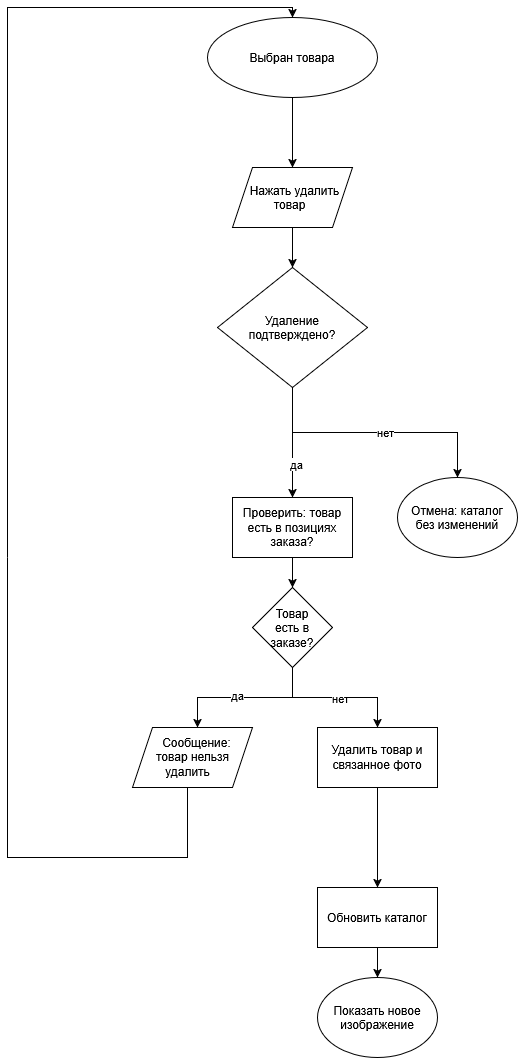

The diagram above was exported from draw.io. Its source (the exported page's mxGraphModel, read from the mxfile embedded in the PNG):
<mxGraphModel dx="691" dy="786" grid="1" gridSize="10" guides="1" tooltips="1" connect="1" arrows="1" fold="1" page="1" pageScale="1" pageWidth="827" pageHeight="1169" math="0" shadow="0">
  <root>
    <mxCell id="0" />
    <mxCell id="1" parent="0" />
    <mxCell id="mnxgfy3XpGJcHmoRSYqH-41" edge="1" parent="1" source="mnxgfy3XpGJcHmoRSYqH-2" style="edgeStyle=orthogonalEdgeStyle;rounded=0;orthogonalLoop=1;jettySize=auto;html=1;exitX=0.5;exitY=1;exitDx=0;exitDy=0;entryX=0.5;entryY=0;entryDx=0;entryDy=0;">
      <mxGeometry relative="1" as="geometry">
        <mxPoint x="345" y="270" as="targetPoint" />
      </mxGeometry>
    </mxCell>
    <mxCell id="mnxgfy3XpGJcHmoRSYqH-2" parent="1" style="ellipse;whiteSpace=wrap;html=1;shapeInside=1;" value="Выбран товара" vertex="1">
      <mxGeometry height="80" width="170" x="260" y="120" as="geometry" />
    </mxCell>
    <mxCell id="mnxgfy3XpGJcHmoRSYqH-38" parent="1" style="ellipse;whiteSpace=wrap;html=1;shapeInside=1;" value="Показать новое изображение" vertex="1">
      <mxGeometry height="80" width="120" x="370" y="1080" as="geometry" />
    </mxCell>
    <mxCell id="mnxgfy3XpGJcHmoRSYqH-45" edge="1" parent="1" source="mnxgfy3XpGJcHmoRSYqH-42" style="edgeStyle=orthogonalEdgeStyle;rounded=0;orthogonalLoop=1;jettySize=auto;html=1;exitX=0.5;exitY=1;exitDx=0;exitDy=0;">
      <mxGeometry relative="1" as="geometry">
        <Array as="points">
          <mxPoint x="345" y="590" />
          <mxPoint x="345" y="590" />
        </Array>
        <mxPoint x="345" y="600" as="targetPoint" />
      </mxGeometry>
    </mxCell>
    <mxCell id="mnxgfy3XpGJcHmoRSYqH-47" connectable="0" parent="mnxgfy3XpGJcHmoRSYqH-45" style="edgeLabel;html=1;align=center;verticalAlign=middle;resizable=0;points=[];" value="да" vertex="1">
      <mxGeometry relative="1" x="0.375" y="3" as="geometry">
        <mxPoint as="offset" />
      </mxGeometry>
    </mxCell>
    <mxCell id="mnxgfy3XpGJcHmoRSYqH-49" edge="1" parent="1" source="mnxgfy3XpGJcHmoRSYqH-42" style="edgeStyle=orthogonalEdgeStyle;rounded=0;orthogonalLoop=1;jettySize=auto;html=1;exitX=0.5;exitY=1;exitDx=0;exitDy=0;">
      <mxGeometry relative="1" as="geometry">
        <Array as="points">
          <mxPoint x="345" y="535" />
          <mxPoint x="510" y="535" />
          <mxPoint x="510" y="580" />
        </Array>
        <mxPoint x="510" y="580" as="targetPoint" />
      </mxGeometry>
    </mxCell>
    <mxCell id="mnxgfy3XpGJcHmoRSYqH-51" connectable="0" parent="mnxgfy3XpGJcHmoRSYqH-49" style="edgeLabel;html=1;align=center;verticalAlign=middle;resizable=0;points=[];" value="нет" vertex="1">
      <mxGeometry relative="1" x="0.0723" y="1" as="geometry">
        <mxPoint as="offset" />
      </mxGeometry>
    </mxCell>
    <mxCell id="mnxgfy3XpGJcHmoRSYqH-42" parent="1" style="rhombus;whiteSpace=wrap;html=1;shapeInside=1;" value="Удаление подтверждено?" vertex="1">
      <mxGeometry height="120" width="150" x="270" y="370" as="geometry" />
    </mxCell>
    <mxCell id="mnxgfy3XpGJcHmoRSYqH-56" edge="1" parent="1" source="mnxgfy3XpGJcHmoRSYqH-44" style="edgeStyle=orthogonalEdgeStyle;rounded=0;orthogonalLoop=1;jettySize=auto;html=1;exitX=0.5;exitY=1;exitDx=0;exitDy=0;entryX=0.5;entryY=0;entryDx=0;entryDy=0;">
      <mxGeometry relative="1" as="geometry">
        <mxPoint x="250" y="830" as="targetPoint" />
      </mxGeometry>
    </mxCell>
    <mxCell id="mnxgfy3XpGJcHmoRSYqH-58" connectable="0" parent="mnxgfy3XpGJcHmoRSYqH-56" style="edgeLabel;html=1;align=center;verticalAlign=middle;resizable=0;points=[];" value="да" vertex="1">
      <mxGeometry relative="1" x="0.1034" y="-3" as="geometry">
        <mxPoint as="offset" />
      </mxGeometry>
    </mxCell>
    <mxCell id="mnxgfy3XpGJcHmoRSYqH-57" edge="1" parent="1" source="mnxgfy3XpGJcHmoRSYqH-44" style="edgeStyle=orthogonalEdgeStyle;rounded=0;orthogonalLoop=1;jettySize=auto;html=1;exitX=0.5;exitY=1;exitDx=0;exitDy=0;entryX=0.5;entryY=0;entryDx=0;entryDy=0;" target="mnxgfy3XpGJcHmoRSYqH-55">
      <mxGeometry relative="1" as="geometry" />
    </mxCell>
    <mxCell id="mnxgfy3XpGJcHmoRSYqH-59" connectable="0" parent="mnxgfy3XpGJcHmoRSYqH-57" style="edgeLabel;html=1;align=center;verticalAlign=middle;resizable=0;points=[];" value="нет" vertex="1">
      <mxGeometry relative="1" x="0.0621" as="geometry">
        <mxPoint as="offset" />
      </mxGeometry>
    </mxCell>
    <mxCell id="mnxgfy3XpGJcHmoRSYqH-44" parent="1" style="rhombus;whiteSpace=wrap;html=1;shapeInside=1;" value="Товар есть в заказе?" vertex="1">
      <mxGeometry height="80" width="80" x="305" y="690" as="geometry" />
    </mxCell>
    <mxCell id="mnxgfy3XpGJcHmoRSYqH-53" edge="1" parent="1" style="edgeStyle=orthogonalEdgeStyle;rounded=0;orthogonalLoop=1;jettySize=auto;html=1;exitX=0.5;exitY=1;exitDx=0;exitDy=0;endArrow=none;endFill=0;">
      <mxGeometry relative="1" as="geometry">
        <Array as="points">
          <mxPoint x="240" y="960" />
          <mxPoint x="60" y="960" />
        </Array>
        <mxPoint x="240" y="890" as="sourcePoint" />
        <mxPoint x="60" y="660" as="targetPoint" />
      </mxGeometry>
    </mxCell>
    <mxCell id="mnxgfy3XpGJcHmoRSYqH-52" edge="1" parent="1" style="endArrow=classic;html=1;rounded=0;edgeStyle=orthogonalEdgeStyle;entryX=0.5;entryY=0;entryDx=0;entryDy=0;" target="mnxgfy3XpGJcHmoRSYqH-2" value="">
      <mxGeometry height="50" relative="1" width="50" as="geometry">
        <Array as="points">
          <mxPoint x="60" y="110" />
          <mxPoint x="345" y="110" />
        </Array>
        <mxPoint x="60" y="660" as="sourcePoint" />
        <mxPoint x="345" y="100" as="targetPoint" />
      </mxGeometry>
    </mxCell>
    <mxCell id="mnxgfy3XpGJcHmoRSYqH-62" edge="1" parent="1" source="mnxgfy3XpGJcHmoRSYqH-55" style="edgeStyle=orthogonalEdgeStyle;rounded=0;orthogonalLoop=1;jettySize=auto;html=1;" target="mnxgfy3XpGJcHmoRSYqH-60" value="">
      <mxGeometry relative="1" as="geometry" />
    </mxCell>
    <mxCell id="mnxgfy3XpGJcHmoRSYqH-55" parent="1" style="rounded=0;whiteSpace=wrap;html=1;" value="Удалить товар и связанное фото" vertex="1">
      <mxGeometry height="60" width="120" x="370" y="830" as="geometry" />
    </mxCell>
    <mxCell id="mnxgfy3XpGJcHmoRSYqH-72" edge="1" parent="1" source="mnxgfy3XpGJcHmoRSYqH-60" style="edgeStyle=orthogonalEdgeStyle;rounded=0;orthogonalLoop=1;jettySize=auto;html=1;exitX=0.5;exitY=1;exitDx=0;exitDy=0;entryX=0.5;entryY=0;entryDx=0;entryDy=0;" target="mnxgfy3XpGJcHmoRSYqH-38">
      <mxGeometry relative="1" as="geometry" />
    </mxCell>
    <mxCell id="mnxgfy3XpGJcHmoRSYqH-60" parent="1" style="rounded=0;whiteSpace=wrap;html=1;" value="Обновить каталог" vertex="1">
      <mxGeometry height="60" width="120" x="370" y="990" as="geometry" />
    </mxCell>
    <mxCell id="mnxgfy3XpGJcHmoRSYqH-67" edge="1" parent="1" source="mnxgfy3XpGJcHmoRSYqH-66" style="edgeStyle=orthogonalEdgeStyle;rounded=0;orthogonalLoop=1;jettySize=auto;html=1;exitX=0.5;exitY=1;exitDx=0;exitDy=0;entryX=0.5;entryY=0;entryDx=0;entryDy=0;" target="mnxgfy3XpGJcHmoRSYqH-42">
      <mxGeometry relative="1" as="geometry" />
    </mxCell>
    <mxCell id="mnxgfy3XpGJcHmoRSYqH-66" parent="1" style="shape=parallelogram;perimeter=parallelogramPerimeter;whiteSpace=wrap;html=1;shapeInside=1;fixedSize=1;" value="Нажать удалить товар" vertex="1">
      <mxGeometry height="60" width="120" x="285" y="270" as="geometry" />
    </mxCell>
    <mxCell id="mnxgfy3XpGJcHmoRSYqH-68" parent="1" style="ellipse;whiteSpace=wrap;html=1;shapeInside=1;" value="Отмена: каталог без изменений" vertex="1">
      <mxGeometry height="80" width="120" x="450" y="580" as="geometry" />
    </mxCell>
    <mxCell id="mnxgfy3XpGJcHmoRSYqH-70" edge="1" parent="1" source="mnxgfy3XpGJcHmoRSYqH-69" style="edgeStyle=orthogonalEdgeStyle;rounded=0;orthogonalLoop=1;jettySize=auto;html=1;exitX=0.5;exitY=1;exitDx=0;exitDy=0;entryX=0.5;entryY=0;entryDx=0;entryDy=0;" target="mnxgfy3XpGJcHmoRSYqH-44">
      <mxGeometry relative="1" as="geometry" />
    </mxCell>
    <mxCell id="mnxgfy3XpGJcHmoRSYqH-69" parent="1" style="rounded=0;whiteSpace=wrap;html=1;" value="Проверить: товар есть в позициях заказа?" vertex="1">
      <mxGeometry height="60" width="120" x="285" y="600" as="geometry" />
    </mxCell>
    <mxCell id="mnxgfy3XpGJcHmoRSYqH-71" parent="1" style="shape=parallelogram;perimeter=parallelogramPerimeter;whiteSpace=wrap;html=1;shapeInside=1;fixedSize=1;" value="Сообщение: товар нельзя удалить" vertex="1">
      <mxGeometry height="60" width="120" x="185" y="830" as="geometry" />
    </mxCell>
  </root>
</mxGraphModel>